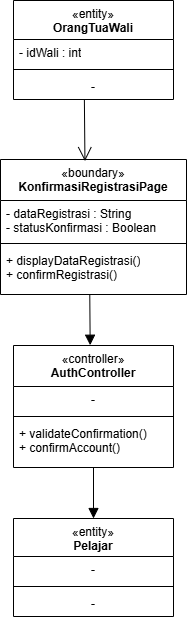

The diagram above was exported from draw.io. Its source (the exported page's mxGraphModel, read from the mxfile embedded in the PNG):
<mxGraphModel dx="515" dy="669" grid="0" gridSize="10" guides="1" tooltips="1" connect="1" arrows="1" fold="1" page="0" pageScale="1" pageWidth="850" pageHeight="1100" math="0" shadow="0">
  <root>
    <mxCell id="0" />
    <mxCell id="1" parent="0" />
    <mxCell id="URX4xBmNnqsLsYYNyZsK-1" parent="1" style="swimlane;fontStyle=1;align=center;verticalAlign=top;childLayout=stackLayout;horizontal=1;startSize=39;horizontalStack=0;resizeParent=1;resizeParentMax=0;resizeLast=0;collapsible=1;marginBottom=0;whiteSpace=wrap;html=1;" value="&lt;span style=&quot;font-weight: 400;&quot;&gt;«entity»&lt;/span&gt;&lt;div&gt;OrangTuaWali&lt;/div&gt;" vertex="1">
      <mxGeometry height="99" width="160" x="289" y="155" as="geometry" />
    </mxCell>
    <mxCell id="URX4xBmNnqsLsYYNyZsK-2" parent="URX4xBmNnqsLsYYNyZsK-1" style="text;strokeColor=none;fillColor=none;align=left;verticalAlign=top;spacingLeft=4;spacingRight=4;overflow=hidden;rotatable=0;points=[[0,0.5],[1,0.5]];portConstraint=eastwest;whiteSpace=wrap;html=1;" value="- idWali : int" vertex="1">
      <mxGeometry height="26" width="160" y="39" as="geometry" />
    </mxCell>
    <mxCell id="URX4xBmNnqsLsYYNyZsK-3" parent="URX4xBmNnqsLsYYNyZsK-1" style="line;strokeWidth=1;fillColor=none;align=left;verticalAlign=middle;spacingTop=-1;spacingLeft=3;spacingRight=3;rotatable=0;labelPosition=right;points=[];portConstraint=eastwest;strokeColor=inherit;" value="" vertex="1">
      <mxGeometry height="8" width="160" y="65" as="geometry" />
    </mxCell>
    <mxCell id="URX4xBmNnqsLsYYNyZsK-4" parent="URX4xBmNnqsLsYYNyZsK-1" style="text;strokeColor=none;fillColor=none;align=center;verticalAlign=top;spacingLeft=4;spacingRight=4;overflow=hidden;rotatable=0;points=[[0,0.5],[1,0.5]];portConstraint=eastwest;whiteSpace=wrap;html=1;" value="-" vertex="1">
      <mxGeometry height="26" width="160" y="73" as="geometry" />
    </mxCell>
    <mxCell id="URX4xBmNnqsLsYYNyZsK-5" parent="1" style="swimlane;fontStyle=1;align=center;verticalAlign=top;childLayout=stackLayout;horizontal=1;startSize=41;horizontalStack=0;resizeParent=1;resizeParentMax=0;resizeLast=0;collapsible=1;marginBottom=0;whiteSpace=wrap;html=1;" value="&lt;span style=&quot;font-weight: 400;&quot;&gt;«boundary»&lt;/span&gt;&lt;div&gt;KonfirmasiRegistrasiPage&lt;/div&gt;" vertex="1">
      <mxGeometry height="135" width="186" x="276" y="314" as="geometry" />
    </mxCell>
    <mxCell id="URX4xBmNnqsLsYYNyZsK-6" parent="URX4xBmNnqsLsYYNyZsK-5" style="text;strokeColor=none;fillColor=none;align=left;verticalAlign=top;spacingLeft=4;spacingRight=4;overflow=hidden;rotatable=0;points=[[0,0.5],[1,0.5]];portConstraint=eastwest;whiteSpace=wrap;html=1;" value="- dataRegistrasi : String&lt;div&gt;- statusKonfirmasi : Boolean&lt;/div&gt;" vertex="1">
      <mxGeometry height="39" width="186" y="41" as="geometry" />
    </mxCell>
    <mxCell id="URX4xBmNnqsLsYYNyZsK-7" parent="URX4xBmNnqsLsYYNyZsK-5" style="line;strokeWidth=1;fillColor=none;align=left;verticalAlign=middle;spacingTop=-1;spacingLeft=3;spacingRight=3;rotatable=0;labelPosition=right;points=[];portConstraint=eastwest;strokeColor=inherit;" value="" vertex="1">
      <mxGeometry height="8" width="186" y="80" as="geometry" />
    </mxCell>
    <mxCell id="URX4xBmNnqsLsYYNyZsK-8" parent="URX4xBmNnqsLsYYNyZsK-5" style="text;strokeColor=none;fillColor=none;align=left;verticalAlign=top;spacingLeft=4;spacingRight=4;overflow=hidden;rotatable=0;points=[[0,0.5],[1,0.5]];portConstraint=eastwest;whiteSpace=wrap;html=1;" value="+ displayDataRegistrasi()&lt;div&gt;+ confirmRegistrasi()&lt;/div&gt;" vertex="1">
      <mxGeometry height="47" width="186" y="88" as="geometry" />
    </mxCell>
    <mxCell id="URX4xBmNnqsLsYYNyZsK-9" parent="1" style="swimlane;fontStyle=1;align=center;verticalAlign=top;childLayout=stackLayout;horizontal=1;startSize=41;horizontalStack=0;resizeParent=1;resizeParentMax=0;resizeLast=0;collapsible=1;marginBottom=0;whiteSpace=wrap;html=1;" value="&lt;span style=&quot;font-weight: 400;&quot;&gt;«controller»&lt;/span&gt;&lt;div&gt;AuthController&lt;/div&gt;" vertex="1">
      <mxGeometry height="122" width="160" x="289" y="500" as="geometry" />
    </mxCell>
    <mxCell id="URX4xBmNnqsLsYYNyZsK-10" parent="URX4xBmNnqsLsYYNyZsK-9" style="text;strokeColor=none;fillColor=none;align=center;verticalAlign=top;spacingLeft=4;spacingRight=4;overflow=hidden;rotatable=0;points=[[0,0.5],[1,0.5]];portConstraint=eastwest;whiteSpace=wrap;html=1;" value="-" vertex="1">
      <mxGeometry height="26" width="160" y="41" as="geometry" />
    </mxCell>
    <mxCell id="URX4xBmNnqsLsYYNyZsK-11" parent="URX4xBmNnqsLsYYNyZsK-9" style="line;strokeWidth=1;fillColor=none;align=left;verticalAlign=middle;spacingTop=-1;spacingLeft=3;spacingRight=3;rotatable=0;labelPosition=right;points=[];portConstraint=eastwest;strokeColor=inherit;" value="" vertex="1">
      <mxGeometry height="8" width="160" y="67" as="geometry" />
    </mxCell>
    <mxCell id="URX4xBmNnqsLsYYNyZsK-12" parent="URX4xBmNnqsLsYYNyZsK-9" style="text;strokeColor=none;fillColor=none;align=left;verticalAlign=top;spacingLeft=4;spacingRight=4;overflow=hidden;rotatable=0;points=[[0,0.5],[1,0.5]];portConstraint=eastwest;whiteSpace=wrap;html=1;" value="+ validateConfirmation()&lt;div&gt;+ confirmAccount()&lt;/div&gt;" vertex="1">
      <mxGeometry height="47" width="160" y="75" as="geometry" />
    </mxCell>
    <mxCell id="URX4xBmNnqsLsYYNyZsK-13" parent="1" style="swimlane;fontStyle=1;align=center;verticalAlign=top;childLayout=stackLayout;horizontal=1;startSize=38;horizontalStack=0;resizeParent=1;resizeParentMax=0;resizeLast=0;collapsible=1;marginBottom=0;whiteSpace=wrap;html=1;" value="&lt;span style=&quot;font-weight: 400;&quot;&gt;«entity»&lt;/span&gt;&lt;div&gt;Pelajar&lt;/div&gt;" vertex="1">
      <mxGeometry height="98" width="160" x="289" y="673" as="geometry" />
    </mxCell>
    <mxCell id="URX4xBmNnqsLsYYNyZsK-14" parent="URX4xBmNnqsLsYYNyZsK-13" style="text;strokeColor=none;fillColor=none;align=center;verticalAlign=top;spacingLeft=4;spacingRight=4;overflow=hidden;rotatable=0;points=[[0,0.5],[1,0.5]];portConstraint=eastwest;whiteSpace=wrap;html=1;" value="-" vertex="1">
      <mxGeometry height="26" width="160" y="38" as="geometry" />
    </mxCell>
    <mxCell id="URX4xBmNnqsLsYYNyZsK-15" parent="URX4xBmNnqsLsYYNyZsK-13" style="line;strokeWidth=1;fillColor=none;align=left;verticalAlign=middle;spacingTop=-1;spacingLeft=3;spacingRight=3;rotatable=0;labelPosition=right;points=[];portConstraint=eastwest;strokeColor=inherit;" value="" vertex="1">
      <mxGeometry height="8" width="160" y="64" as="geometry" />
    </mxCell>
    <mxCell id="URX4xBmNnqsLsYYNyZsK-16" parent="URX4xBmNnqsLsYYNyZsK-13" style="text;strokeColor=none;fillColor=none;align=center;verticalAlign=top;spacingLeft=4;spacingRight=4;overflow=hidden;rotatable=0;points=[[0,0.5],[1,0.5]];portConstraint=eastwest;whiteSpace=wrap;html=1;" value="-" vertex="1">
      <mxGeometry height="26" width="160" y="72" as="geometry" />
    </mxCell>
    <mxCell id="URX4xBmNnqsLsYYNyZsK-17" edge="1" parent="1" source="URX4xBmNnqsLsYYNyZsK-4" style="endArrow=open;endFill=1;endSize=12;html=1;rounded=0;fontSize=12;curved=1;exitX=0.443;exitY=0.997;exitDx=0;exitDy=0;exitPerimeter=0;entryX=0.454;entryY=0.012;entryDx=0;entryDy=0;entryPerimeter=0;" target="URX4xBmNnqsLsYYNyZsK-5" value="">
      <mxGeometry relative="1" width="160" as="geometry">
        <mxPoint x="330" y="319" as="sourcePoint" />
        <mxPoint x="490" y="319" as="targetPoint" />
      </mxGeometry>
    </mxCell>
    <mxCell id="URX4xBmNnqsLsYYNyZsK-18" edge="1" parent="1" source="URX4xBmNnqsLsYYNyZsK-8" style="html=1;verticalAlign=bottom;endArrow=block;curved=0;rounded=0;fontSize=12;startSize=8;endSize=8;exitX=0.48;exitY=1.008;exitDx=0;exitDy=0;exitPerimeter=0;" value="">
      <mxGeometry relative="1" width="80" as="geometry">
        <mxPoint x="365.67" y="433.13" as="sourcePoint" />
        <mxPoint x="365.67" y="499.71" as="targetPoint" />
      </mxGeometry>
    </mxCell>
    <mxCell id="URX4xBmNnqsLsYYNyZsK-19" edge="1" parent="1" source="URX4xBmNnqsLsYYNyZsK-9" style="html=1;verticalAlign=bottom;endArrow=block;curved=0;rounded=0;fontSize=12;startSize=8;endSize=8;entryX=0.5;entryY=0;entryDx=0;entryDy=0;exitX=0.5;exitY=1;exitDx=0;exitDy=0;" target="URX4xBmNnqsLsYYNyZsK-13" value="">
      <mxGeometry relative="1" width="80" as="geometry">
        <mxPoint x="368.71" y="607" as="sourcePoint" />
        <mxPoint x="369.03999999999996" y="674.87" as="targetPoint" />
      </mxGeometry>
    </mxCell>
  </root>
</mxGraphModel>